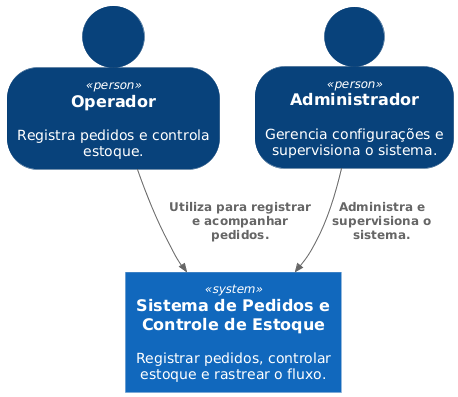

The diagram above was rendered by PlantUML. Its source (embedded in the PNG):
@startuml
!includeurl https://raw.githubusercontent.com/plantuml-stdlib/C4-PlantUML/master/C4_Context.puml
SHOW_PERSON_OUTLINE()

Person(usuario, "Operador", "Registra pedidos e controla estoque.")
Person(admin, "Administrador", "Gerencia configurações e supervisiona o sistema.")

System(sistema, "Sistema de Pedidos e Controle de Estoque", "Registrar pedidos, controlar estoque e rastrear o fluxo.")

Rel(usuario, sistema, "Utiliza para registrar e acompanhar pedidos.")
Rel(admin, sistema, "Administra e supervisiona o sistema.")
@enduml